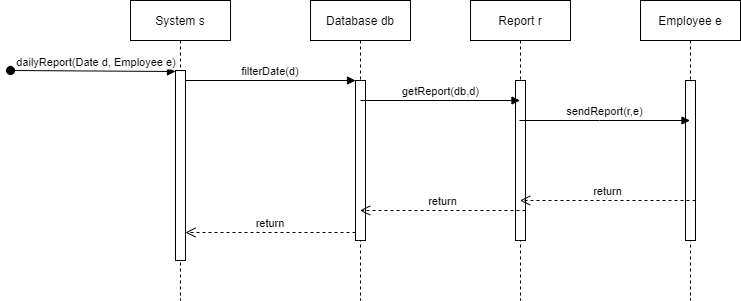

The diagram above was exported from draw.io. Its source (the exported page's mxGraphModel, read from the mxfile embedded in the PNG):
<mxGraphModel dx="1038" dy="513" grid="1" gridSize="10" guides="1" tooltips="1" connect="1" arrows="1" fold="1" page="1" pageScale="1" pageWidth="850" pageHeight="1100" math="0" shadow="0">
  <root>
    <mxCell id="0" />
    <mxCell id="1" parent="0" />
    <mxCell id="Zq1Oz9qGOpwxm45rhIKr-1" value="System s" style="shape=umlLifeline;perimeter=lifelinePerimeter;container=1;collapsible=0;recursiveResize=0;rounded=0;shadow=0;strokeWidth=1;" parent="1" vertex="1">
      <mxGeometry x="131" y="80" width="100" height="300" as="geometry" />
    </mxCell>
    <mxCell id="Zq1Oz9qGOpwxm45rhIKr-2" value="" style="points=[];perimeter=orthogonalPerimeter;rounded=0;shadow=0;strokeWidth=1;" parent="Zq1Oz9qGOpwxm45rhIKr-1" vertex="1">
      <mxGeometry x="45" y="70" width="10" height="190" as="geometry" />
    </mxCell>
    <mxCell id="Zq1Oz9qGOpwxm45rhIKr-3" value="dailyReport(Date d, Employee e)" style="verticalAlign=bottom;startArrow=oval;endArrow=block;startSize=8;shadow=0;strokeWidth=1;" parent="Zq1Oz9qGOpwxm45rhIKr-1" edge="1">
      <mxGeometry x="0.0435" relative="1" as="geometry">
        <mxPoint x="-120" y="70" as="sourcePoint" />
        <mxPoint x="45" y="71" as="targetPoint" />
        <mxPoint as="offset" />
      </mxGeometry>
    </mxCell>
    <mxCell id="Zq1Oz9qGOpwxm45rhIKr-4" value="Database db" style="shape=umlLifeline;perimeter=lifelinePerimeter;container=1;collapsible=0;recursiveResize=0;rounded=0;shadow=0;strokeWidth=1;" parent="1" vertex="1">
      <mxGeometry x="311" y="80" width="100" height="300" as="geometry" />
    </mxCell>
    <mxCell id="Zq1Oz9qGOpwxm45rhIKr-5" value="" style="points=[];perimeter=orthogonalPerimeter;rounded=0;shadow=0;strokeWidth=1;" parent="Zq1Oz9qGOpwxm45rhIKr-4" vertex="1">
      <mxGeometry x="45" y="80" width="10" height="160" as="geometry" />
    </mxCell>
    <mxCell id="Zq1Oz9qGOpwxm45rhIKr-6" value="return" style="verticalAlign=bottom;endArrow=open;dashed=1;endSize=8;exitX=0;exitY=0.95;shadow=0;strokeWidth=1;" parent="1" source="Zq1Oz9qGOpwxm45rhIKr-5" target="Zq1Oz9qGOpwxm45rhIKr-2" edge="1">
      <mxGeometry relative="1" as="geometry">
        <mxPoint x="286" y="236" as="targetPoint" />
      </mxGeometry>
    </mxCell>
    <mxCell id="Zq1Oz9qGOpwxm45rhIKr-7" value="filterDate(d)" style="verticalAlign=bottom;endArrow=block;entryX=0;entryY=0;shadow=0;strokeWidth=1;" parent="1" source="Zq1Oz9qGOpwxm45rhIKr-2" target="Zq1Oz9qGOpwxm45rhIKr-5" edge="1">
      <mxGeometry relative="1" as="geometry">
        <mxPoint x="286" y="160" as="sourcePoint" />
      </mxGeometry>
    </mxCell>
    <mxCell id="Zq1Oz9qGOpwxm45rhIKr-8" value="Report r" style="shape=umlLifeline;perimeter=lifelinePerimeter;container=1;collapsible=0;recursiveResize=0;rounded=0;shadow=0;strokeWidth=1;" parent="1" vertex="1">
      <mxGeometry x="471" y="80" width="100" height="300" as="geometry" />
    </mxCell>
    <mxCell id="Zq1Oz9qGOpwxm45rhIKr-9" value="" style="points=[];perimeter=orthogonalPerimeter;rounded=0;shadow=0;strokeWidth=1;" parent="Zq1Oz9qGOpwxm45rhIKr-8" vertex="1">
      <mxGeometry x="45" y="80" width="10" height="160" as="geometry" />
    </mxCell>
    <mxCell id="Zq1Oz9qGOpwxm45rhIKr-10" value="return" style="html=1;verticalAlign=bottom;endArrow=open;dashed=1;endSize=8;rounded=0;" parent="Zq1Oz9qGOpwxm45rhIKr-8" target="Zq1Oz9qGOpwxm45rhIKr-4" edge="1">
      <mxGeometry relative="1" as="geometry">
        <mxPoint x="55" y="210" as="sourcePoint" />
        <mxPoint x="-25" y="210" as="targetPoint" />
      </mxGeometry>
    </mxCell>
    <mxCell id="Zq1Oz9qGOpwxm45rhIKr-11" value="getReport(db,d)" style="html=1;verticalAlign=bottom;endArrow=block;rounded=0;exitX=0.5;exitY=0.125;exitDx=0;exitDy=0;exitPerimeter=0;" parent="1" source="Zq1Oz9qGOpwxm45rhIKr-5" target="Zq1Oz9qGOpwxm45rhIKr-8" edge="1">
      <mxGeometry width="80" relative="1" as="geometry">
        <mxPoint x="371" y="180" as="sourcePoint" />
        <mxPoint x="451" y="180" as="targetPoint" />
      </mxGeometry>
    </mxCell>
    <mxCell id="Zq1Oz9qGOpwxm45rhIKr-12" value="Employee e" style="shape=umlLifeline;perimeter=lifelinePerimeter;container=1;collapsible=0;recursiveResize=0;rounded=0;shadow=0;strokeWidth=1;" parent="1" vertex="1">
      <mxGeometry x="641" y="80" width="100" height="300" as="geometry" />
    </mxCell>
    <mxCell id="Zq1Oz9qGOpwxm45rhIKr-13" value="" style="points=[];perimeter=orthogonalPerimeter;rounded=0;shadow=0;strokeWidth=1;" parent="Zq1Oz9qGOpwxm45rhIKr-12" vertex="1">
      <mxGeometry x="45" y="80" width="10" height="160" as="geometry" />
    </mxCell>
    <mxCell id="Zq1Oz9qGOpwxm45rhIKr-14" value="return" style="html=1;verticalAlign=bottom;endArrow=open;dashed=1;endSize=8;rounded=0;" parent="Zq1Oz9qGOpwxm45rhIKr-12" target="Zq1Oz9qGOpwxm45rhIKr-8" edge="1">
      <mxGeometry relative="1" as="geometry">
        <mxPoint x="55" y="200" as="sourcePoint" />
        <mxPoint x="-25" y="200" as="targetPoint" />
      </mxGeometry>
    </mxCell>
    <mxCell id="Zq1Oz9qGOpwxm45rhIKr-15" value="sendReport(r,e)" style="html=1;verticalAlign=bottom;endArrow=block;rounded=0;exitX=0.4;exitY=0.25;exitDx=0;exitDy=0;exitPerimeter=0;" parent="1" source="Zq1Oz9qGOpwxm45rhIKr-9" target="Zq1Oz9qGOpwxm45rhIKr-12" edge="1">
      <mxGeometry width="80" relative="1" as="geometry">
        <mxPoint x="530" y="200" as="sourcePoint" />
        <mxPoint x="596" y="190" as="targetPoint" />
        <Array as="points">
          <mxPoint x="600" y="200" />
        </Array>
      </mxGeometry>
    </mxCell>
  </root>
</mxGraphModel>